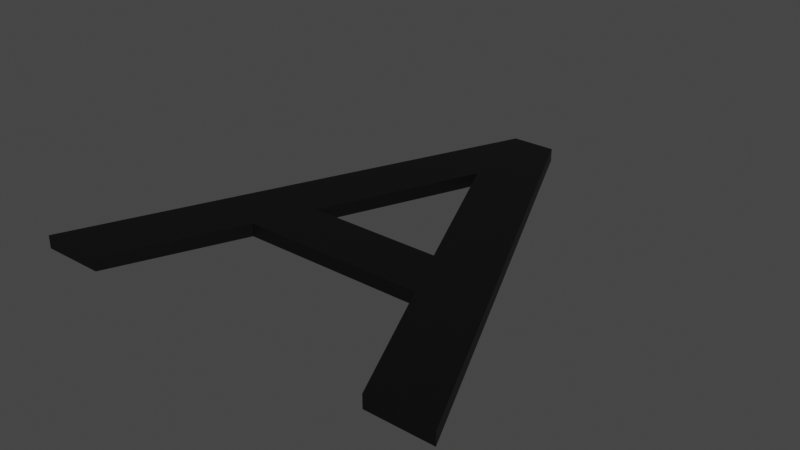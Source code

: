 # Source: a.blend  (saved by Blender 2.93.21; exported with 4.5.12 LTS)
import bpy
from mathutils import Matrix  # noqa: F401  (used for matrix-valued properties, if any)

bpy.ops.wm.read_factory_settings(use_empty=True)
scene = bpy.context.scene
scene.name = 'Scene'

# ---- collections
col_collection = bpy.data.collections.new('Collection'); scene.collection.children.link(col_collection)

# ---- materials (node trees are filled in below, after node groups)
mat_black = bpy.data.materials.new('Black')
mat_black.use_transparent_shadow = False

# ---- material node trees
mat_black.use_nodes = True; mat_black.node_tree.nodes.clear()
_N = mat_black.node_tree.nodes; _L = mat_black.node_tree.links
n0 = _N.new('ShaderNodeBsdfPrincipled'); n0.name = 'Principled BSDF'; n0.location = (10, 300)
n0.distribution = 'GGX'
n0.subsurface_method = 'BURLEY'
n0.inputs[0].default_value = (0.0, 0.0, 0.0, 1.0)
n0.inputs[3].default_value = 1.45
n0.inputs[27].default_value = (0.0, 0.0, 0.0, 1.0)
n0.inputs[28].default_value = 1.0
n1 = _N.new('ShaderNodeOutputMaterial'); n1.name = 'Material Output'; n1.location = (300, 300)
_L.new(n0.outputs[0], n1.inputs[0])
n1.is_active_output = True

# ---- world
world_world = bpy.data.worlds.new('World'); scene.world = world_world
world_world.use_nodes = True; world_world.node_tree.nodes.clear()
_N = world_world.node_tree.nodes; _L = world_world.node_tree.links
n0 = _N.new('ShaderNodeOutputWorld'); n0.name = 'World Output'; n0.location = (300, 300)
n1 = _N.new('ShaderNodeBackground'); n1.name = 'Background'; n1.location = (10, 300)
n1.inputs[0].default_value = (0.05088, 0.05088, 0.05088, 1.0)
_L.new(n1.outputs[0], n0.inputs[0])
n0.is_active_output = True
world_world.color = (0.05088, 0.05088, 0.05088)
world_world.use_sun_shadow = False
world_world.sun_shadow_jitter_overblur = 0.0

# ---- meshes
me_text_004 = bpy.data.meshes.new('Text.004')
me_text_004.from_pydata([(0.362, 0.686, 0.0), (0.293, 0.686, 0.0), (0.0, 0.0, 0.0), (0.1, 0.0, 0.0), (0.186, 0.201, 0.0), (0.476, 0.201, 0.0), (0.567, 0.0, 0.0), (0.667, 0.0, 0.0), (0.326, 0.536, 0.0), (0.436, 0.289, 0.0), (0.224, 0.289, 0.0), (0.293, 0.686, 0.02021), (0.0, 0.0, 0.02021), (0.362, 0.686, 0.02021), (0.326, 0.536, 0.02021), (0.667, 0.0, 0.02021), (0.224, 0.289, 0.02021), (0.436, 0.289, 0.02021), (0.186, 0.201, 0.02021), (0.476, 0.201, 0.02021), (0.1, 0.0, 0.02021), (0.567, 0.0, 0.02021)], [], [(2, 1, 0), (2, 0, 8), (8, 0, 7), (2, 8, 10), (9, 8, 7), (2, 10, 4), (4, 10, 9), (4, 9, 5), (5, 9, 7), (2, 4, 3), (6, 5, 7), (12, 13, 11), (12, 14, 13), (14, 15, 13), (12, 16, 14), (17, 15, 14), (12, 18, 16), (18, 17, 16), (18, 19, 17), (19, 15, 17), (12, 20, 18), (21, 15, 19), (0, 1, 11, 13), (3, 4, 18, 20), (8, 9, 17, 14), (7, 0, 13, 15), (5, 6, 21, 19), (1, 2, 12, 11), (9, 10, 16, 17), (6, 7, 15, 21), (2, 3, 20, 12), (10, 8, 14, 16), (4, 5, 19, 18)])
_uv = me_text_004.uv_layers.new(name='UVMap')
_uv.uv.foreach_set('vector', [0.2, 0.0, 0.1, 0.0, 0.0, 0.0, 0.2, 0.0, 0.0, 0.0, 0.8, 0.0, 0.8, 0.0, 0.0, 0.0, 0.7, 0.0, 0.2, 0.0, 0.8, 0.0, 1.0, 0.0, 0.9, 0.0, 0.8, 0.0, 0.7, 0.0, 0.2, 0.0, 1.0, 0.0, 0.4, 0.0, 0.4, 0.0, 1.0, 0.0, 0.9, 0.0, 0.4, 0.0, 0.9, 0.0, 0.5, 0.0, 0.5, 0.0, 0.9, 0.0, 0.7, 0.0, 0.2, 0.0, 0.4, 0.0, 0.3, 0.0, 0.6, 0.0, 0.5, 0.0, 0.7, 0.0, 0.2, 0.0, 0.0, 0.0, 0.1, 0.0, 0.2, 0.0, 0.8, 0.0, 0.0, 0.0, 0.8, 0.0, 0.7, 0.0, 0.0, 0.0, 0.2, 0.0, 1.0, 0.0, 0.8, 0.0, 0.9, 0.0, 0.7, 0.0, 0.8, 0.0, 0.2, 0.0, 0.4, 0.0, 1.0, 0.0, 0.4, 0.0, 0.9, 0.0, 1.0, 0.0, 0.4, 0.0, 0.5, 0.0, 0.9, 0.0, 0.5, 0.0, 0.7, 0.0, 0.9, 0.0, 0.2, 0.0, 0.3, 0.0, 0.4, 0.0, 0.6, 0.0, 0.7, 0.0, 0.5, 0.0, 0.0, 0.0, 0.1, 0.0, 0.1, 0.0, 0.0, 0.0, 0.3, 0.0, 0.4, 0.0, 0.4, 0.0, 0.3, 0.0, 0.8, 0.0, 0.9, 0.0, 0.9, 0.0, 0.8, 0.0, 0.7, 0.0, 0.0, 0.0, 0.0, 0.0, 0.7, 0.0, 0.5, 0.0, 0.6, 0.0, 0.6, 0.0, 0.5, 0.0, 0.1, 0.0, 0.2, 0.0, 0.2, 0.0, 0.1, 0.0, 0.9, 0.0, 1.0, 0.0, 1.0, 0.0, 0.9, 0.0, 0.6, 0.0, 0.7, 0.0, 0.7, 0.0, 0.6, 0.0, 0.2, 0.0, 0.3, 0.0, 0.3, 0.0, 0.2, 0.0, 1.0, 0.0, 0.8, 0.0, 0.8, 0.0, 1.0, 0.0, 0.4, 0.0, 0.5, 0.0, 0.5, 0.0, 0.4, 0.0])
me_text_004.materials.append(mat_black)
me_text_004.use_remesh_fix_poles = True
me_text_004.use_remesh_preserve_attributes = False
me_text_004.update()

# ---- objects
ob_text = bpy.data.objects.new('Text', me_text_004)

# ---- transforms, parenting, visibility, modifiers, constraints
ob_text.location = (-0.06595, -0.005041, -0.1172)

# ---- collection membership
col_collection.objects.link(ob_text)

# ---- scene / render settings (as saved in the file)
scene.frame_start = 1; scene.frame_end = 250; scene.frame_set(1)
scene.render.engine = 'BLENDER_EEVEE_NEXT'
scene.cycles.use_denoising = False
scene.cycles.samples = 128
scene.cycles.sampling_pattern = 'TABULATED_SOBOL'
scene.cycles.use_adaptive_sampling = False
scene.cycles.use_light_tree = False
scene.view_settings.view_transform = 'Filmic'
bpy.context.view_layer.update()

# ---- added for rendering (the .blend has no active camera and no usable light): camera, sun
cam_auto = bpy.data.cameras.new('AutoCamera')
cam_auto.lens = 50.0
cam_auto.sensor_width = 36.0
cam_auto.clip_end = 1000.0
ob_auto_camera = bpy.data.objects.new('AutoCamera', cam_auto)
scene.collection.objects.link(ob_auto_camera)
ob_auto_camera.location = (1.15301, -0.724594, 0.601315)
ob_auto_camera.rotation_euler = (1.09748, -7.21219e-08, 0.694738)
scene.camera = ob_auto_camera
light_auto_sun = bpy.data.lights.new('AutoSun', 'SUN')
light_auto_sun.energy = 3.0
light_auto_sun.angle = 0.0523599
ob_auto_sun = bpy.data.objects.new('AutoSun', light_auto_sun)
scene.collection.objects.link(ob_auto_sun)
ob_auto_sun.rotation_euler = (0.872665, 0.174533, 0.523599)
bpy.context.view_layer.update()
